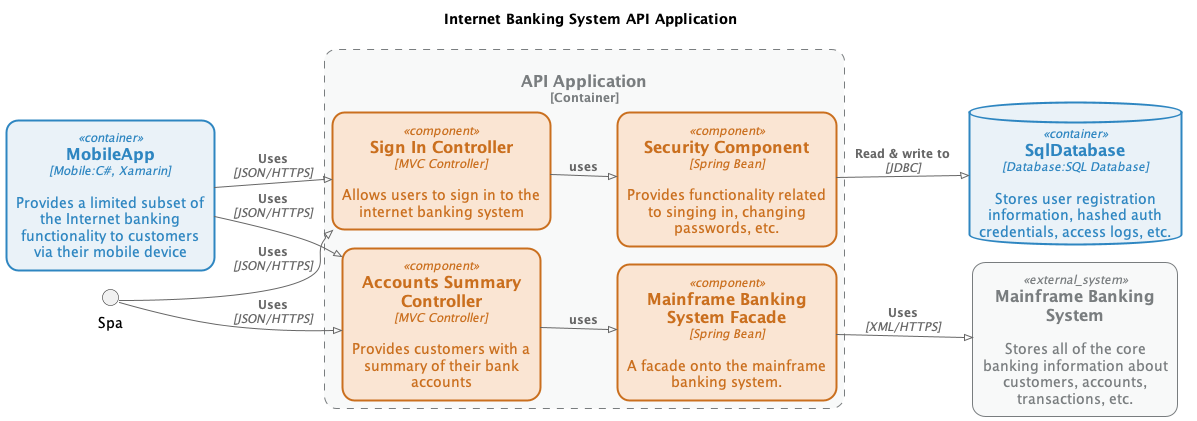

The diagram above was rendered by PlantUML. Its source (embedded in the PNG):
@startuml internet-banking-system-api-application-c4component
!pragma layout smetana
!include ../.c4s/C4_Component.puml

UpdateElementStyle("system", $bgColor=#D4E6F1,$fontColor=#1A5276,$borderColor=#1A5276,$shadowing="false",$shape=RoundedBoxShape(),$borderStyle=SolidLine(),$borderThickness=2)
UpdateElementStyle("external_system", $bgColor=#F8F9F9,$fontColor=#797D7F,$borderColor=#797D7F,$shadowing="false",$shape=RoundedBoxShape(),$borderStyle=SolidLine(),$borderThickness=1)
UpdateElementStyle("person", $bgColor=#797D7F,$fontColor=#797D7F,$borderColor=#797D7F,$shadowing="false",$shape=RoundedBoxShape(),$borderStyle=SolidLine(),$borderThickness=2)
UpdateElementStyle("component", $bgColor=#FAE5D3,$fontColor=#CA6F1E,$borderColor=#CA6F1E,$shadowing="false",$shape=RoundedBoxShape(),$borderStyle=SolidLine(),$borderThickness=2)
UpdateElementStyle("external_component", $bgColor=#F8F9F9,$fontColor=#797D7F,$borderColor=#797D7F,$shadowing="false",$shape=RoundedBoxShape(),$borderStyle=SolidLine(),$borderThickness=1)
UpdateElementStyle("container", $bgColor=#EAF2F8,$fontColor=#2E86C1,$borderColor=#2E86C1,$shadowing="false",$shape=RoundedBoxShape(),$borderStyle=SolidLine(),$borderThickness=2)
UpdateElementStyle("external_container", $bgColor=#F8F9F9,$fontColor=#797D7F,$borderColor=#797D7F,$shadowing="false",$shape=RoundedBoxShape(),$borderStyle=SolidLine(),$borderThickness=1)
UpdateBoundaryStyle($elementName=system,$bgColor=#F8F9F9,$fontColor=#797D7F,$borderColor=#797D7F,$shadowing="false",$shape=RoundedBoxShape())
UpdateBoundaryStyle($elementName=container,$bgColor=#F8F9F9,$fontColor=#797D7F,$borderColor=#797D7F,$shadowing="false",$shape=RoundedBoxShape())
UpdateBoundaryStyle($elementName=enterprise,$bgColor=#F8F9F9,$fontColor=#797D7F,$borderColor=#797D7F,$shadowing="false",$shape=RoundedBoxShape())
SHOW_PERSON_PORTRAIT()
LAYOUT_LEFT_RIGHT()

title Internet Banking System API Application

Container(MobileApp, "MobileApp", "Mobile:C#, Xamarin", "Provides a limited subset of the Internet banking functionality to customers via their mobile device")
ContainerDb(Database, "SqlDatabase", "Database:SQL Database", "Stores user registration information, hashed auth credentials, access logs, etc.")
System_Ext(Mainframe, "Mainframe Banking System", "Stores all of the core banking information about customers, accounts, transactions, etc.")

Container_Boundary(c1, "API Application") {
    Component(sign, "Sign In Controller", "MVC Controller", "Allows users to sign in to the internet banking system")
    Component(accounts, "Accounts Summary Controller", "MVC Controller", "Provides customers with a summary of their bank accounts")
    Component(security, "Security Component", "Spring Bean", "Provides functionality related to singing in, changing passwords, etc.")
    Component(mbsfacade, "Mainframe Banking System Facade", "Spring Bean", "A facade onto the mainframe banking system.")
}


Rel(sign, security, "uses")
Rel(accounts, mbsfacade, "uses")
Rel(security, Database, "Read & write to", "JDBC")
Rel(mbsfacade, Mainframe, "Uses", "XML/HTTPS")
Rel(Spa, sign, "Uses", "JSON/HTTPS")
Rel(Spa, accounts, "Uses", "JSON/HTTPS")
Rel(MobileApp, sign, "Uses", "JSON/HTTPS")
Rel(MobileApp, accounts, "Uses", "JSON/HTTPS")
@enduml